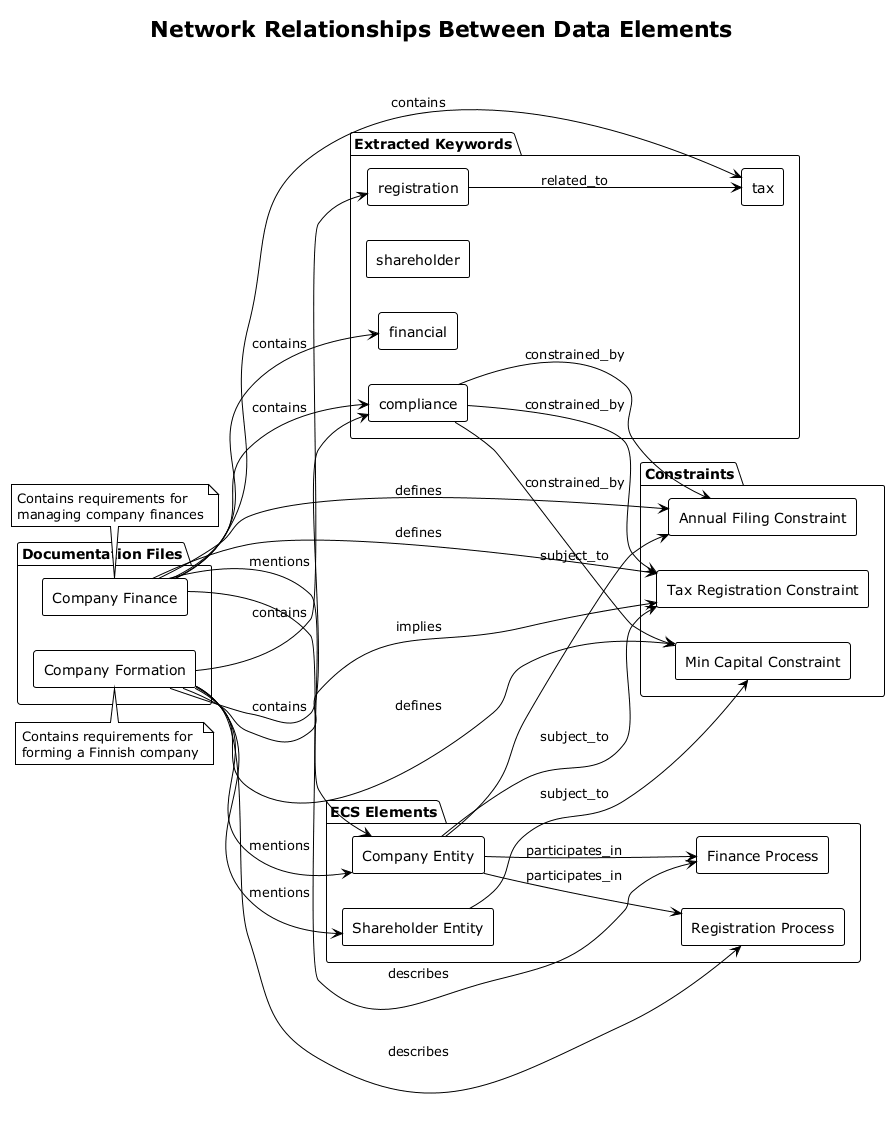

The diagram above was rendered by PlantUML. Its source (embedded in the PNG):
@startuml
!theme plain
title Network Relationships Between Data Elements

left to right direction

package "Documentation Files" {
  rectangle "Company Formation" as CF
  rectangle "Company Finance" as CFi
}

package "Extracted Keywords" {
  rectangle "registration" as K1
  rectangle "tax" as K2
  rectangle "compliance" as K3
  rectangle "shareholder" as K4
  rectangle "financial" as K5
}

package "ECS Elements" {
  rectangle "Company Entity" as E1
  rectangle "Shareholder Entity" as E2
  rectangle "Registration Process" as S1
  rectangle "Finance Process" as S2
}

package "Constraints" {
  rectangle "Min Capital Constraint" as C1
  rectangle "Tax Registration Constraint" as C2
  rectangle "Annual Filing Constraint" as C3
}

CF --> K1 : contains
CF --> K3 : contains
CF --> E1 : mentions
CF --> E2 : mentions
CF --> S1 : describes
CF --> C1 : defines
CF --> C2 : implies

CFi --> K2 : contains
CFi --> K5 : contains
CFi --> K3 : contains
CFi --> E1 : mentions
CFi --> S2 : describes
CFi --> C2 : defines
CFi --> C3 : defines

K1 --> K2 : related_to
K3 --> C1 : constrained_by
K3 --> C2 : constrained_by
K3 --> C3 : constrained_by

E1 --> S1 : participates_in
E1 --> S2 : participates_in
E2 --> C1 : subject_to
E1 --> C2 : subject_to
E1 --> C3 : subject_to

note top of CF
  Contains requirements for
  forming a Finnish company
end note

note top of CFi
  Contains requirements for
  managing company finances
end note

@enduml